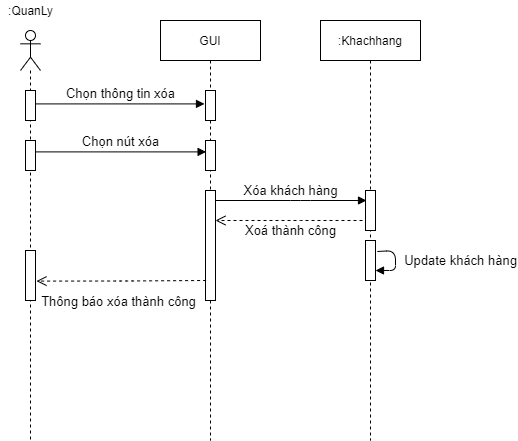

The diagram above was exported from draw.io. Its source (the exported page's mxGraphModel, read from the mxfile embedded in the PNG):
<mxGraphModel dx="1038" dy="5167" grid="1" gridSize="10" guides="1" tooltips="1" connect="1" arrows="1" fold="1" page="1" pageScale="1" pageWidth="827" pageHeight="1169" math="0" shadow="0">
  <root>
    <mxCell id="mWafXSUXXwRV_ryLDNz_-0" />
    <mxCell id="mWafXSUXXwRV_ryLDNz_-1" parent="mWafXSUXXwRV_ryLDNz_-0" />
    <mxCell id="0tfGKYy1bL13bGyUXMkj-23" value="" style="shape=umlLifeline;participant=umlActor;perimeter=lifelinePerimeter;whiteSpace=wrap;html=1;container=1;collapsible=0;recursiveResize=0;verticalAlign=top;spacingTop=36;outlineConnect=0;size=40;" parent="mWafXSUXXwRV_ryLDNz_-1" vertex="1">
      <mxGeometry x="210" y="-4550" width="20" height="410" as="geometry" />
    </mxCell>
    <mxCell id="0tfGKYy1bL13bGyUXMkj-24" value="" style="html=1;points=[];perimeter=orthogonalPerimeter;" parent="0tfGKYy1bL13bGyUXMkj-23" vertex="1">
      <mxGeometry x="5" y="60" width="10" height="30" as="geometry" />
    </mxCell>
    <mxCell id="0tfGKYy1bL13bGyUXMkj-25" value="" style="html=1;points=[];perimeter=orthogonalPerimeter;" parent="0tfGKYy1bL13bGyUXMkj-23" vertex="1">
      <mxGeometry x="5" y="110" width="10" height="30" as="geometry" />
    </mxCell>
    <mxCell id="0tfGKYy1bL13bGyUXMkj-26" value="" style="html=1;points=[];perimeter=orthogonalPerimeter;" parent="0tfGKYy1bL13bGyUXMkj-23" vertex="1">
      <mxGeometry x="5" y="220" width="10" height="50" as="geometry" />
    </mxCell>
    <mxCell id="0tfGKYy1bL13bGyUXMkj-28" value=":QuanLy" style="text;html=1;resizable=0;autosize=1;align=center;verticalAlign=middle;points=[];fillColor=none;strokeColor=none;rounded=0;" parent="mWafXSUXXwRV_ryLDNz_-1" vertex="1">
      <mxGeometry x="190" y="-4580" width="60" height="20" as="geometry" />
    </mxCell>
    <mxCell id="0tfGKYy1bL13bGyUXMkj-29" value="&lt;font style=&quot;font-size: 13px&quot;&gt;Chọn thông tin xóa&lt;/font&gt;" style="html=1;verticalAlign=bottom;endArrow=block;entryX=-0.1;entryY=0.447;entryDx=0;entryDy=0;entryPerimeter=0;" parent="mWafXSUXXwRV_ryLDNz_-1" source="0tfGKYy1bL13bGyUXMkj-24" target="0tfGKYy1bL13bGyUXMkj-32" edge="1">
      <mxGeometry x="0.0059" width="80" relative="1" as="geometry">
        <mxPoint x="230" y="-4380" as="sourcePoint" />
        <mxPoint x="391.79999999999995" y="-4376.59" as="targetPoint" />
        <mxPoint as="offset" />
      </mxGeometry>
    </mxCell>
    <mxCell id="0tfGKYy1bL13bGyUXMkj-30" value="&lt;font style=&quot;font-size: 13px&quot;&gt;Chọn nút xóa&lt;br&gt;&lt;/font&gt;" style="html=1;verticalAlign=bottom;endArrow=block;entryX=0.06;entryY=0.38;entryDx=0;entryDy=0;entryPerimeter=0;exitX=1.02;exitY=0.38;exitDx=0;exitDy=0;exitPerimeter=0;" parent="mWafXSUXXwRV_ryLDNz_-1" source="0tfGKYy1bL13bGyUXMkj-25" target="0tfGKYy1bL13bGyUXMkj-33" edge="1">
      <mxGeometry x="-0.0047" width="80" relative="1" as="geometry">
        <mxPoint x="220" y="-4330" as="sourcePoint" />
        <mxPoint x="391" y="-4328.6" as="targetPoint" />
        <mxPoint as="offset" />
      </mxGeometry>
    </mxCell>
    <mxCell id="0tfGKYy1bL13bGyUXMkj-31" value="GUI" style="shape=umlLifeline;perimeter=lifelinePerimeter;whiteSpace=wrap;html=1;container=1;collapsible=0;recursiveResize=0;outlineConnect=0;" parent="mWafXSUXXwRV_ryLDNz_-1" vertex="1">
      <mxGeometry x="350" y="-4560" width="100" height="420" as="geometry" />
    </mxCell>
    <mxCell id="0tfGKYy1bL13bGyUXMkj-32" value="" style="html=1;points=[];perimeter=orthogonalPerimeter;" parent="0tfGKYy1bL13bGyUXMkj-31" vertex="1">
      <mxGeometry x="45" y="70" width="10" height="30" as="geometry" />
    </mxCell>
    <mxCell id="0tfGKYy1bL13bGyUXMkj-33" value="" style="html=1;points=[];perimeter=orthogonalPerimeter;" parent="0tfGKYy1bL13bGyUXMkj-31" vertex="1">
      <mxGeometry x="45" y="120" width="10" height="30" as="geometry" />
    </mxCell>
    <mxCell id="0tfGKYy1bL13bGyUXMkj-34" value="" style="html=1;points=[];perimeter=orthogonalPerimeter;" parent="0tfGKYy1bL13bGyUXMkj-31" vertex="1">
      <mxGeometry x="45" y="170" width="10" height="110" as="geometry" />
    </mxCell>
    <mxCell id="0tfGKYy1bL13bGyUXMkj-36" value=":Khachhang" style="shape=umlLifeline;perimeter=lifelinePerimeter;whiteSpace=wrap;html=1;container=1;collapsible=0;recursiveResize=0;outlineConnect=0;" parent="mWafXSUXXwRV_ryLDNz_-1" vertex="1">
      <mxGeometry x="510" y="-4560" width="100" height="420" as="geometry" />
    </mxCell>
    <mxCell id="0tfGKYy1bL13bGyUXMkj-37" value="" style="html=1;points=[];perimeter=orthogonalPerimeter;" parent="0tfGKYy1bL13bGyUXMkj-36" vertex="1">
      <mxGeometry x="45" y="170" width="10" height="40" as="geometry" />
    </mxCell>
    <mxCell id="0tfGKYy1bL13bGyUXMkj-38" value="" style="html=1;points=[];perimeter=orthogonalPerimeter;" parent="0tfGKYy1bL13bGyUXMkj-36" vertex="1">
      <mxGeometry x="45" y="220" width="10" height="40" as="geometry" />
    </mxCell>
    <mxCell id="0tfGKYy1bL13bGyUXMkj-39" value="&lt;font style=&quot;font-size: 13px&quot;&gt;Update khách hàng&lt;/font&gt;" style="html=1;verticalAlign=bottom;endArrow=block;exitX=1.18;exitY=0.275;exitDx=0;exitDy=0;exitPerimeter=0;" parent="0tfGKYy1bL13bGyUXMkj-36" source="0tfGKYy1bL13bGyUXMkj-38" target="0tfGKYy1bL13bGyUXMkj-38" edge="1">
      <mxGeometry x="0.313" y="-65" width="80" relative="1" as="geometry">
        <mxPoint x="130" y="250" as="sourcePoint" />
        <mxPoint x="170" y="300" as="targetPoint" />
        <mxPoint x="65" y="65" as="offset" />
      </mxGeometry>
    </mxCell>
    <mxCell id="0tfGKYy1bL13bGyUXMkj-41" value="&lt;font style=&quot;font-size: 13px&quot;&gt;Xóa khách hàng&lt;br&gt;&lt;/font&gt;" style="html=1;verticalAlign=bottom;endArrow=block;" parent="mWafXSUXXwRV_ryLDNz_-1" source="0tfGKYy1bL13bGyUXMkj-34" edge="1">
      <mxGeometry x="-0.0047" width="80" relative="1" as="geometry">
        <mxPoint x="430.00000000000006" y="-4380" as="sourcePoint" />
        <mxPoint x="556" y="-4380" as="targetPoint" />
        <mxPoint as="offset" />
        <Array as="points">
          <mxPoint x="490" y="-4380" />
        </Array>
      </mxGeometry>
    </mxCell>
    <mxCell id="0tfGKYy1bL13bGyUXMkj-42" value="&lt;font style=&quot;font-size: 13px&quot;&gt;Xoá thành công&lt;/font&gt;" style="html=1;verticalAlign=bottom;endArrow=open;dashed=1;endSize=8;" parent="mWafXSUXXwRV_ryLDNz_-1" target="0tfGKYy1bL13bGyUXMkj-34" edge="1">
      <mxGeometry x="-0.0204" y="20" relative="1" as="geometry">
        <mxPoint x="552" y="-4360" as="sourcePoint" />
        <mxPoint x="480" y="-4270" as="targetPoint" />
        <Array as="points">
          <mxPoint x="480" y="-4360" />
        </Array>
        <mxPoint as="offset" />
      </mxGeometry>
    </mxCell>
    <mxCell id="0tfGKYy1bL13bGyUXMkj-44" value="&lt;font style=&quot;font-size: 13px&quot;&gt;Thông báo xóa thành công&lt;/font&gt;" style="html=1;verticalAlign=bottom;endArrow=open;dashed=1;endSize=8;exitX=0.06;exitY=0.3;exitDx=0;exitDy=0;exitPerimeter=0;entryX=1.1;entryY=0.612;entryDx=0;entryDy=0;entryPerimeter=0;" parent="mWafXSUXXwRV_ryLDNz_-1" target="0tfGKYy1bL13bGyUXMkj-26" edge="1">
      <mxGeometry x="0.036" y="30" relative="1" as="geometry">
        <mxPoint x="395.5999999999999" y="-4300" as="sourcePoint" />
        <mxPoint x="230" y="-4299" as="targetPoint" />
        <Array as="points">
          <mxPoint x="315" y="-4299.5" />
        </Array>
        <mxPoint as="offset" />
      </mxGeometry>
    </mxCell>
  </root>
</mxGraphModel>